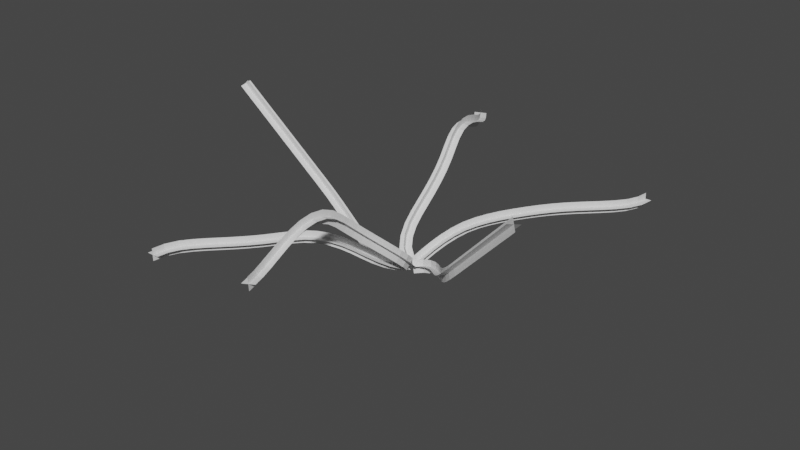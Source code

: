 # Source: EffectPath01.blend  (saved by Blender 3.6.11; exported with 4.5.12 LTS)
import bpy
from mathutils import Matrix  # noqa: F401  (used for matrix-valued properties, if any)

bpy.ops.wm.read_factory_settings(use_empty=True)
scene = bpy.context.scene
scene.name = 'Scene'

# ---- collections
col_collection = bpy.data.collections.new('Collection'); scene.collection.children.link(col_collection)

# ---- world
world_world = bpy.data.worlds.new('World'); scene.world = world_world
world_world.use_nodes = True; world_world.node_tree.nodes.clear()
_N = world_world.node_tree.nodes; _L = world_world.node_tree.links
n0 = _N.new('ShaderNodeOutputWorld'); n0.name = 'World Output'; n0.location = (300, 300)
n1 = _N.new('ShaderNodeBackground'); n1.name = 'Background'; n1.location = (10, 300)
n1.inputs[0].default_value = (0.05088, 0.05088, 0.05088, 1.0)
_L.new(n1.outputs[0], n0.inputs[0])
n0.is_active_output = True
world_world.color = (0.05088, 0.05088, 0.05088)
world_world.use_sun_shadow = False
world_world.sun_shadow_jitter_overblur = 0.0

# ---- meshes
me_grid = bpy.data.meshes.new('Grid')
me_grid.from_pydata([(0.04974, 0.1518, 0.5132), (0.2461, 0.1693, 0.4794), (0.03395, 0.3442, 0.4611), (0.2303, 0.3617, 0.4273), (0.01815, 0.5367, 0.4089), (0.2145, 0.5542, 0.3752), (0.002353, 0.7292, 0.3568), (0.1987, 0.7466, 0.3231), (-0.01344, 0.9216, 0.3047), (0.1829, 0.9391, 0.271), (-0.02924, 1.114, 0.2526), (0.1671, 1.132, 0.2189), (-0.04504, 1.307, 0.2005), (0.1513, 1.324, 0.1668), (-0.06083, 1.499, 0.1484), (0.1355, 1.516, 0.1146), (-0.07663, 1.691, 0.09627), (0.1197, 1.709, 0.06253), (-0.09242, 1.884, 0.04416), (0.1039, 1.901, 0.01042), (-0.1091, 2.084, -0.0103), (0.08835, 2.092, -0.04112), (-0.1157, 2.292, -0.05897), (0.08227, 2.283, -0.08597), (-0.102, 2.501, -0.09282), (0.09496, 2.477, -0.1172), (-0.07028, 2.709, -0.1105), (0.1248, 2.671, -0.1338), (-0.02593, 2.91, -0.1125), (0.1675, 2.865, -0.1356), (0.02314, 3.104, -0.1008), (0.2165, 3.059, -0.1239), (0.06713, 3.29, -0.07881), (0.2629, 3.255, -0.1006), (0.09238, 3.464, -0.05104), (0.2915, 3.457, -0.06843), (0.08089, 3.619, -0.02498), (0.2755, 3.664, -0.03405), (0.02878, 3.758, -0.006808), (0.1995, 3.862, -0.008741), (-0.0725, 3.885, -0.0005011), (0.06892, 4.027, -0.0007348), (0.1613, 0.1917, 0.5904), (0.1345, 0.1293, 0.4022), (0.1455, 0.3842, 0.5382), (0.1187, 0.3218, 0.3501), (0.1297, 0.5766, 0.4861), (0.103, 0.5143, 0.298), (0.1139, 0.7691, 0.434), (0.08716, 0.7067, 0.2459), (0.09811, 0.9616, 0.3819), (0.07136, 0.8992, 0.1938), (0.08232, 1.154, 0.3298), (0.05556, 1.092, 0.1417), (0.06652, 1.346, 0.2777), (0.03977, 1.284, 0.08957), (0.05072, 1.539, 0.2256), (0.02397, 1.477, 0.03746), (0.03493, 1.731, 0.1735), (0.008174, 1.669, -0.01465), (0.01913, 1.924, 0.1213), (-0.007623, 1.861, -0.06676), (0.0035, 2.115, 0.06967), (-0.02427, 2.062, -0.1211), (-0.002623, 2.306, 0.02471), (-0.03081, 2.268, -0.1696), (0.01002, 2.5, -0.006527), (-0.01706, 2.478, -0.2035), (0.03956, 2.692, -0.02291), (0.01496, 2.687, -0.2213), (0.08147, 2.883, -0.02471), (0.06009, 2.893, -0.2233), (0.129, 3.07, -0.01338), (0.1107, 3.093, -0.2113), (0.1732, 3.257, 0.00875), (0.1568, 3.288, -0.1881), (0.1999, 3.443, 0.03852), (0.1839, 3.477, -0.158), (0.1858, 3.629, 0.06934), (0.1706, 3.655, -0.1284), (0.1187, 3.804, 0.09195), (0.1095, 3.815, -0.1075), (-0.001684, 3.956, 0.09938), (-0.001892, 3.956, -0.1006)], [], [(0, 1, 3, 2), (2, 3, 5, 4), (4, 5, 7, 6), (6, 7, 9, 8), (8, 9, 11, 10), (10, 11, 13, 12), (12, 13, 15, 14), (14, 15, 17, 16), (16, 17, 19, 18), (18, 19, 21, 20), (20, 21, 23, 22), (22, 23, 25, 24), (24, 25, 27, 26), (26, 27, 29, 28), (28, 29, 31, 30), (30, 31, 33, 32), (32, 33, 35, 34), (34, 35, 37, 36), (36, 37, 39, 38), (38, 39, 41, 40), (42, 43, 45, 44), (44, 45, 47, 46), (46, 47, 49, 48), (48, 49, 51, 50), (50, 51, 53, 52), (52, 53, 55, 54), (54, 55, 57, 56), (56, 57, 59, 58), (58, 59, 61, 60), (60, 61, 63, 62), (62, 63, 65, 64), (64, 65, 67, 66), (66, 67, 69, 68), (68, 69, 71, 70), (70, 71, 73, 72), (72, 73, 75, 74), (74, 75, 77, 76), (76, 77, 79, 78), (78, 79, 81, 80), (80, 81, 83, 82)])
_uv = me_grid.uv_layers.new(name='UVMap')
_uv.uv.foreach_set('vector', [0.0, 0.0, 0.1, 0.0, 0.1, 0.1, 0.0, 0.1, 0.0, 0.1, 0.1, 0.1, 0.1, 0.2, 0.0, 0.2, 0.0, 0.2, 0.1, 0.2, 0.1, 0.3, 0.0, 0.3, 0.0, 0.3, 0.1, 0.3, 0.1, 0.4, 0.0, 0.4, 0.0, 0.4, 0.1, 0.4, 0.1, 0.5, 0.0, 0.5, 0.0, 0.5, 0.1, 0.5, 0.1, 0.6, 0.0, 0.6, 0.0, 0.6, 0.1, 0.6, 0.1, 0.7, 0.0, 0.7, 0.0, 0.7, 0.1, 0.7, 0.1, 0.8, 0.0, 0.8, 0.0, 0.8, 0.1, 0.8, 0.1, 0.9, 0.0, 0.9, 0.0, 0.9, 0.1, 0.9, 0.1, 1.0, 0.0, 1.0, 0.0, 0.0, 0.1, 0.0, 0.1, 0.1, 0.0, 0.1, 0.0, 0.1, 0.1, 0.1, 0.1, 0.2, 0.0, 0.2, 0.0, 0.2, 0.1, 0.2, 0.1, 0.3, 0.0, 0.3, 0.0, 0.3, 0.1, 0.3, 0.1, 0.4, 0.0, 0.4, 0.0, 0.4, 0.1, 0.4, 0.1, 0.5, 0.0, 0.5, 0.0, 0.5, 0.1, 0.5, 0.1, 0.6, 0.0, 0.6, 0.0, 0.6, 0.1, 0.6, 0.1, 0.7, 0.0, 0.7, 0.0, 0.7, 0.1, 0.7, 0.1, 0.8, 0.0, 0.8, 0.0, 0.8, 0.1, 0.8, 0.1, 0.9, 0.0, 0.9, 0.0, 0.9, 0.1, 0.9, 0.1, 1.0, 0.0, 1.0, 0.0, 0.0, 0.1, 0.0, 0.1, 0.1, 0.0, 0.1, 0.0, 0.1, 0.1, 0.1, 0.1, 0.2, 0.0, 0.2, 0.0, 0.2, 0.1, 0.2, 0.1, 0.3, 0.0, 0.3, 0.0, 0.3, 0.1, 0.3, 0.1, 0.4, 0.0, 0.4, 0.0, 0.4, 0.1, 0.4, 0.1, 0.5, 0.0, 0.5, 0.0, 0.5, 0.1, 0.5, 0.1, 0.6, 0.0, 0.6, 0.0, 0.6, 0.1, 0.6, 0.1, 0.7, 0.0, 0.7, 0.0, 0.7, 0.1, 0.7, 0.1, 0.8, 0.0, 0.8, 0.0, 0.8, 0.1, 0.8, 0.1, 0.9, 0.0, 0.9, 0.0, 0.9, 0.1, 0.9, 0.1, 1.0, 0.0, 1.0, 0.0, 0.0, 0.1, 0.0, 0.1, 0.1, 0.0, 0.1, 0.0, 0.1, 0.1, 0.1, 0.1, 0.2, 0.0, 0.2, 0.0, 0.2, 0.1, 0.2, 0.1, 0.3, 0.0, 0.3, 0.0, 0.3, 0.1, 0.3, 0.1, 0.4, 0.0, 0.4, 0.0, 0.4, 0.1, 0.4, 0.1, 0.5, 0.0, 0.5, 0.0, 0.5, 0.1, 0.5, 0.1, 0.6, 0.0, 0.6, 0.0, 0.6, 0.1, 0.6, 0.1, 0.7, 0.0, 0.7, 0.0, 0.7, 0.1, 0.7, 0.1, 0.8, 0.0, 0.8, 0.0, 0.8, 0.1, 0.8, 0.1, 0.9, 0.0, 0.9, 0.0, 0.9, 0.1, 0.9, 0.1, 1.0, 0.0, 1.0])
me_grid.update()
me_grid_001 = bpy.data.meshes.new('Grid.001')
me_grid_001.from_pydata([(-0.2329, -1.811, -0.5749), (-0.04914, -1.757, -0.5171), (-0.303, -1.629, -0.4902), (-0.1124, -1.593, -0.441), (-0.3478, -1.442, -0.3912), (-0.1514, -1.431, -0.355), (-0.3588, -1.256, -0.2813), (-0.1605, -1.274, -0.262), (-0.3346, -1.077, -0.1704), (-0.1397, -1.122, -0.1677), (-0.2842, -0.9087, -0.06968), (-0.09458, -0.9718, -0.07765), (-0.222, -0.7469, 0.009915), (-0.03367, -0.8134, 9.105e-05), (-0.1637, -0.5836, 0.06881), (0.02754, -0.6418, 0.06188), (-0.1173, -0.414, 0.1088), (0.07817, -0.4564, 0.1056), (-0.08693, -0.2364, 0.1322), (0.1116, -0.2606, 0.1314), (-0.07324, -0.04909, 0.142), (0.1264, -0.06164, 0.142), (-0.06492, 0.1471, 0.1448), (0.1347, 0.1354, 0.1448), (-0.05159, 0.3491, 0.1448), (0.1475, 0.3296, 0.1448), (-0.02544, 0.5525, 0.1448), (0.1722, 0.5216, 0.1448), (0.0114, 0.7531, 0.1448), (0.2074, 0.7134, 0.1448), (0.05508, 0.9504, 0.1448), (0.2501, 0.9062, 0.1448), (0.09955, 1.144, 0.1448), (0.2952, 1.103, 0.1448), (0.1361, 1.334, 0.1448), (0.3342, 1.307, 0.1448), (0.152, 1.519, 0.1448), (0.3519, 1.523, 0.1448), (0.1252, 1.692, 0.1448), (0.3168, 1.749, 0.1448), (0.05398, 1.849, 0.1448), (0.2207, 1.96, 0.1448), (-0.1556, -1.829, -0.4579), (-0.1265, -1.739, -0.6341), (-0.2213, -1.658, -0.3787), (-0.1941, -1.563, -0.5525), (-0.2626, -1.487, -0.2874), (-0.2366, -1.387, -0.4587), (-0.2725, -1.316, -0.1867), (-0.2467, -1.214, -0.3566), (-0.2498, -1.15, -0.08314), (-0.2245, -1.05, -0.2549), (-0.2006, -0.9851, 0.01502), (-0.1782, -0.8954, -0.1624), (-0.136, -0.8169, 0.09766), (-0.1197, -0.7434, -0.08766), (-0.0728, -0.6397, 0.1615), (-0.06334, -0.5857, -0.03083), (-0.02167, -0.4525, 0.2057), (-0.01742, -0.4179, 0.008756), (0.01163, -0.2576, 0.2314), (0.01303, -0.2394, 0.03219), (0.02636, -0.05899, 0.2419), (0.02676, -0.05174, 0.04207), (0.03486, 0.1404, 0.2448), (0.03497, 0.1421, 0.04478), (0.04794, 0.3393, 0.2448), (0.04794, 0.3393, 0.04477), (0.07336, 0.537, 0.2448), (0.07336, 0.537, 0.04477), (0.1094, 0.7333, 0.2448), (0.1094, 0.7333, 0.04477), (0.1526, 0.9283, 0.2448), (0.1526, 0.9283, 0.04477), (0.1974, 1.123, 0.2448), (0.1974, 1.123, 0.04477), (0.2351, 1.32, 0.2448), (0.2351, 1.32, 0.04477), (0.252, 1.521, 0.2448), (0.252, 1.521, 0.04477), (0.221, 1.721, 0.2448), (0.221, 1.721, 0.04477), (0.1373, 1.905, 0.2448), (0.1373, 1.905, 0.04477)], [], [(0, 1, 3, 2), (2, 3, 5, 4), (4, 5, 7, 6), (6, 7, 9, 8), (8, 9, 11, 10), (10, 11, 13, 12), (12, 13, 15, 14), (14, 15, 17, 16), (16, 17, 19, 18), (18, 19, 21, 20), (20, 21, 23, 22), (22, 23, 25, 24), (24, 25, 27, 26), (26, 27, 29, 28), (28, 29, 31, 30), (30, 31, 33, 32), (32, 33, 35, 34), (34, 35, 37, 36), (36, 37, 39, 38), (38, 39, 41, 40), (42, 43, 45, 44), (44, 45, 47, 46), (46, 47, 49, 48), (48, 49, 51, 50), (50, 51, 53, 52), (52, 53, 55, 54), (54, 55, 57, 56), (56, 57, 59, 58), (58, 59, 61, 60), (60, 61, 63, 62), (62, 63, 65, 64), (64, 65, 67, 66), (66, 67, 69, 68), (68, 69, 71, 70), (70, 71, 73, 72), (72, 73, 75, 74), (74, 75, 77, 76), (76, 77, 79, 78), (78, 79, 81, 80), (80, 81, 83, 82)])
_uv = me_grid_001.uv_layers.new(name='UVMap')
_uv.uv.foreach_set('vector', [0.0, 0.0, 0.1, 0.0, 0.1, 0.1, 0.0, 0.1, 0.0, 0.1, 0.1, 0.1, 0.1, 0.2, 0.0, 0.2, 0.0, 0.2, 0.1, 0.2, 0.1, 0.3, 0.0, 0.3, 0.0, 0.3, 0.1, 0.3, 0.1, 0.4, 0.0, 0.4, 0.0, 0.4, 0.1, 0.4, 0.1, 0.5, 0.0, 0.5, 0.0, 0.5, 0.1, 0.5, 0.1, 0.6, 0.0, 0.6, 0.0, 0.6, 0.1, 0.6, 0.1, 0.7, 0.0, 0.7, 0.0, 0.7, 0.1, 0.7, 0.1, 0.8, 0.0, 0.8, 0.0, 0.8, 0.1, 0.8, 0.1, 0.9, 0.0, 0.9, 0.0, 0.9, 0.1, 0.9, 0.1, 1.0, 0.0, 1.0, 0.0, 0.0, 0.1, 0.0, 0.1, 0.1, 0.0, 0.1, 0.0, 0.1, 0.1, 0.1, 0.1, 0.2, 0.0, 0.2, 0.0, 0.2, 0.1, 0.2, 0.1, 0.3, 0.0, 0.3, 0.0, 0.3, 0.1, 0.3, 0.1, 0.4, 0.0, 0.4, 0.0, 0.4, 0.1, 0.4, 0.1, 0.5, 0.0, 0.5, 0.0, 0.5, 0.1, 0.5, 0.1, 0.6, 0.0, 0.6, 0.0, 0.6, 0.1, 0.6, 0.1, 0.7, 0.0, 0.7, 0.0, 0.7, 0.1, 0.7, 0.1, 0.8, 0.0, 0.8, 0.0, 0.8, 0.1, 0.8, 0.1, 0.9, 0.0, 0.9, 0.0, 0.9, 0.1, 0.9, 0.1, 1.0, 0.0, 1.0, 0.0, 0.0, 0.1, 0.0, 0.1, 0.1, 0.0, 0.1, 0.0, 0.1, 0.1, 0.1, 0.1, 0.2, 0.0, 0.2, 0.0, 0.2, 0.1, 0.2, 0.1, 0.3, 0.0, 0.3, 0.0, 0.3, 0.1, 0.3, 0.1, 0.4, 0.0, 0.4, 0.0, 0.4, 0.1, 0.4, 0.1, 0.5, 0.0, 0.5, 0.0, 0.5, 0.1, 0.5, 0.1, 0.6, 0.0, 0.6, 0.0, 0.6, 0.1, 0.6, 0.1, 0.7, 0.0, 0.7, 0.0, 0.7, 0.1, 0.7, 0.1, 0.8, 0.0, 0.8, 0.0, 0.8, 0.1, 0.8, 0.1, 0.9, 0.0, 0.9, 0.0, 0.9, 0.1, 0.9, 0.1, 1.0, 0.0, 1.0, 0.0, 0.0, 0.1, 0.0, 0.1, 0.1, 0.0, 0.1, 0.0, 0.1, 0.1, 0.1, 0.1, 0.2, 0.0, 0.2, 0.0, 0.2, 0.1, 0.2, 0.1, 0.3, 0.0, 0.3, 0.0, 0.3, 0.1, 0.3, 0.1, 0.4, 0.0, 0.4, 0.0, 0.4, 0.1, 0.4, 0.1, 0.5, 0.0, 0.5, 0.0, 0.5, 0.1, 0.5, 0.1, 0.6, 0.0, 0.6, 0.0, 0.6, 0.1, 0.6, 0.1, 0.7, 0.0, 0.7, 0.0, 0.7, 0.1, 0.7, 0.1, 0.8, 0.0, 0.8, 0.0, 0.8, 0.1, 0.8, 0.1, 0.9, 0.0, 0.9, 0.0, 0.9, 0.1, 0.9, 0.1, 1.0, 0.0, 1.0])
me_grid_001.update()
me_grid_002 = bpy.data.meshes.new('Grid.002')
me_grid_002.from_pydata([(0.07973, 0.7472, -1.382), (0.2665, 0.7866, -1.322), (0.0102, 0.9054, -1.241), (0.2017, 0.9334, -1.191), (-0.04361, 1.038, -1.074), (0.1518, 1.056, -1.036), (-0.08082, 1.149, -0.8937), (0.1171, 1.159, -0.8668), (-0.1035, 1.244, -0.7099), (0.09582, 1.249, -0.6936), (-0.1144, 1.338, -0.5307), (0.0854, 1.337, -0.5229), (-0.1166, 1.44, -0.3642), (0.08332, 1.435, -0.3621), (-0.1129, 1.563, -0.2209), (0.08693, 1.556, -0.2214), (-0.1068, 1.714, -0.1141), (0.09307, 1.708, -0.1144), (-0.1019, 1.892, -0.05479), (0.09809, 1.888, -0.05428), (-0.1001, 2.085, -0.03628), (0.09988, 2.081, -0.03587), (-0.09262, 2.287, -0.03439), (0.107, 2.275, -0.03397), (-0.07392, 2.491, -0.03451), (0.1247, 2.468, -0.03376), (-0.04358, 2.694, -0.0346), (0.1535, 2.66, -0.03352), (-0.003982, 2.894, -0.0346), (0.1916, 2.852, -0.03328), (0.04064, 3.09, -0.03448), (0.2357, 3.046, -0.03308), (0.08385, 3.283, -0.03424), (0.28, 3.244, -0.03301), (0.1145, 3.471, -0.03385), (0.3136, 3.451, -0.03324), (0.1163, 3.65, -0.0332), (0.3152, 3.671, -0.03388), (0.07847, 3.817, -0.03214), (0.2631, 3.893, -0.03458), (-0.01325, 3.963, -0.03044), (0.1439, 4.086, -0.03435), (0.1615, 0.7045, -1.275), (0.1845, 0.8297, -1.428), (0.09911, 0.8455, -1.149), (0.1127, 0.9936, -1.282), (0.05043, 0.965, -0.9985), (0.05768, 1.13, -1.111), (0.01593, 1.066, -0.8316), (0.02034, 1.241, -0.9288), (-0.005805, 1.158, -0.656), (-0.001842, 1.335, -0.7476), (-0.0168, 1.25, -0.4778), (-0.01224, 1.424, -0.576), (-0.01913, 1.357, -0.3041), (-0.01417, 1.518, -0.4225), (-0.01514, 1.493, -0.1467), (-0.01089, 1.625, -0.2961), (-0.008195, 1.667, -0.0248), (-0.005583, 1.754, -0.204), (-0.002505, 1.869, 0.04369), (-0.001279, 1.91, -0.1528), (-0.0004057, 2.077, 0.06362), (0.0002057, 2.089, -0.1358), (0.006967, 2.28, 0.06585), (0.007384, 2.282, -0.1342), (0.02502, 2.48, 0.06586), (0.02573, 2.479, -0.1341), (0.0544, 2.677, 0.06594), (0.05549, 2.677, -0.1341), (0.09315, 2.873, 0.06606), (0.09449, 2.873, -0.1339), (0.1374, 3.068, 0.06622), (0.1389, 3.068, -0.1338), (0.1813, 3.263, 0.06637), (0.1826, 3.263, -0.1336), (0.2138, 3.461, 0.06646), (0.2143, 3.461, -0.1335), (0.216, 3.661, 0.06646), (0.2155, 3.661, -0.1335), (0.1723, 3.855, 0.06663), (0.1693, 3.855, -0.1333), (0.06735, 4.025, 0.06758), (0.06328, 4.024, -0.1324)], [], [(0, 1, 3, 2), (2, 3, 5, 4), (4, 5, 7, 6), (6, 7, 9, 8), (8, 9, 11, 10), (10, 11, 13, 12), (12, 13, 15, 14), (14, 15, 17, 16), (16, 17, 19, 18), (18, 19, 21, 20), (20, 21, 23, 22), (22, 23, 25, 24), (24, 25, 27, 26), (26, 27, 29, 28), (28, 29, 31, 30), (30, 31, 33, 32), (32, 33, 35, 34), (34, 35, 37, 36), (36, 37, 39, 38), (38, 39, 41, 40), (42, 43, 45, 44), (44, 45, 47, 46), (46, 47, 49, 48), (48, 49, 51, 50), (50, 51, 53, 52), (52, 53, 55, 54), (54, 55, 57, 56), (56, 57, 59, 58), (58, 59, 61, 60), (60, 61, 63, 62), (62, 63, 65, 64), (64, 65, 67, 66), (66, 67, 69, 68), (68, 69, 71, 70), (70, 71, 73, 72), (72, 73, 75, 74), (74, 75, 77, 76), (76, 77, 79, 78), (78, 79, 81, 80), (80, 81, 83, 82)])
_uv = me_grid_002.uv_layers.new(name='UVMap')
_uv.uv.foreach_set('vector', [0.0, 0.0, 0.1, 0.0, 0.1, 0.1, 0.0, 0.1, 0.0, 0.1, 0.1, 0.1, 0.1, 0.2, 0.0, 0.2, 0.0, 0.2, 0.1, 0.2, 0.1, 0.3, 0.0, 0.3, 0.0, 0.3, 0.1, 0.3, 0.1, 0.4, 0.0, 0.4, 0.0, 0.4, 0.1, 0.4, 0.1, 0.5, 0.0, 0.5, 0.0, 0.5, 0.1, 0.5, 0.1, 0.6, 0.0, 0.6, 0.0, 0.6, 0.1, 0.6, 0.1, 0.7, 0.0, 0.7, 0.0, 0.7, 0.1, 0.7, 0.1, 0.8, 0.0, 0.8, 0.0, 0.8, 0.1, 0.8, 0.1, 0.9, 0.0, 0.9, 0.0, 0.9, 0.1, 0.9, 0.1, 1.0, 0.0, 1.0, 0.0, 0.0, 0.1, 0.0, 0.1, 0.1, 0.0, 0.1, 0.0, 0.1, 0.1, 0.1, 0.1, 0.2, 0.0, 0.2, 0.0, 0.2, 0.1, 0.2, 0.1, 0.3, 0.0, 0.3, 0.0, 0.3, 0.1, 0.3, 0.1, 0.4, 0.0, 0.4, 0.0, 0.4, 0.1, 0.4, 0.1, 0.5, 0.0, 0.5, 0.0, 0.5, 0.1, 0.5, 0.1, 0.6, 0.0, 0.6, 0.0, 0.6, 0.1, 0.6, 0.1, 0.7, 0.0, 0.7, 0.0, 0.7, 0.1, 0.7, 0.1, 0.8, 0.0, 0.8, 0.0, 0.8, 0.1, 0.8, 0.1, 0.9, 0.0, 0.9, 0.0, 0.9, 0.1, 0.9, 0.1, 1.0, 0.0, 1.0, 0.0, 0.0, 0.1, 0.0, 0.1, 0.1, 0.0, 0.1, 0.0, 0.1, 0.1, 0.1, 0.1, 0.2, 0.0, 0.2, 0.0, 0.2, 0.1, 0.2, 0.1, 0.3, 0.0, 0.3, 0.0, 0.3, 0.1, 0.3, 0.1, 0.4, 0.0, 0.4, 0.0, 0.4, 0.1, 0.4, 0.1, 0.5, 0.0, 0.5, 0.0, 0.5, 0.1, 0.5, 0.1, 0.6, 0.0, 0.6, 0.0, 0.6, 0.1, 0.6, 0.1, 0.7, 0.0, 0.7, 0.0, 0.7, 0.1, 0.7, 0.1, 0.8, 0.0, 0.8, 0.0, 0.8, 0.1, 0.8, 0.1, 0.9, 0.0, 0.9, 0.0, 0.9, 0.1, 0.9, 0.1, 1.0, 0.0, 1.0, 0.0, 0.0, 0.1, 0.0, 0.1, 0.1, 0.0, 0.1, 0.0, 0.1, 0.1, 0.1, 0.1, 0.2, 0.0, 0.2, 0.0, 0.2, 0.1, 0.2, 0.1, 0.3, 0.0, 0.3, 0.0, 0.3, 0.1, 0.3, 0.1, 0.4, 0.0, 0.4, 0.0, 0.4, 0.1, 0.4, 0.1, 0.5, 0.0, 0.5, 0.0, 0.5, 0.1, 0.5, 0.1, 0.6, 0.0, 0.6, 0.0, 0.6, 0.1, 0.6, 0.1, 0.7, 0.0, 0.7, 0.0, 0.7, 0.1, 0.7, 0.1, 0.8, 0.0, 0.8, 0.0, 0.8, 0.1, 0.8, 0.1, 0.9, 0.0, 0.9, 0.0, 0.9, 0.1, 0.9, 0.1, 1.0, 0.0, 1.0])
me_grid_002.update()
me_grid_004 = bpy.data.meshes.new('Grid.004')
me_grid_004.from_pydata([(0.07973, 0.7472, -1.382), (0.2665, 0.7866, -1.322), (0.0102, 0.9054, -1.241), (0.2017, 0.9334, -1.191), (-0.04361, 1.038, -1.074), (0.1518, 1.056, -1.036), (-0.08082, 1.149, -0.8937), (0.1171, 1.159, -0.8668), (-0.1035, 1.244, -0.7099), (0.09582, 1.249, -0.6936), (-0.1144, 1.338, -0.5307), (0.0854, 1.337, -0.5229), (-0.1166, 1.44, -0.3642), (0.08332, 1.435, -0.3621), (-0.1129, 1.563, -0.2209), (0.08693, 1.556, -0.2214), (-0.1068, 1.714, -0.1141), (0.09307, 1.708, -0.1144), (-0.1019, 1.892, -0.05479), (0.09809, 1.888, -0.05428), (-0.1001, 2.085, -0.03628), (0.09988, 2.081, -0.03587), (-0.09262, 2.287, -0.03439), (0.107, 2.275, -0.03397), (-0.07392, 2.491, -0.03451), (0.1247, 2.468, -0.03376), (-0.04358, 2.694, -0.0346), (0.1535, 2.66, -0.03352), (-0.003982, 2.894, -0.0346), (0.1916, 2.852, -0.03328), (0.04064, 3.09, -0.03448), (0.2357, 3.046, -0.03308), (0.08385, 3.283, -0.03424), (0.28, 3.244, -0.03301), (0.1145, 3.471, -0.03385), (0.3136, 3.451, -0.03324), (0.1163, 3.65, -0.0332), (0.3152, 3.671, -0.03388), (0.07847, 3.817, -0.03214), (0.2631, 3.893, -0.03458), (-0.01325, 3.963, -0.03044), (0.1439, 4.086, -0.03435), (0.1615, 0.7045, -1.275), (0.1845, 0.8297, -1.428), (0.09911, 0.8455, -1.149), (0.1127, 0.9936, -1.282), (0.05043, 0.965, -0.9985), (0.05768, 1.13, -1.111), (0.01593, 1.066, -0.8316), (0.02034, 1.241, -0.9288), (-0.005805, 1.158, -0.656), (-0.001842, 1.335, -0.7476), (-0.0168, 1.25, -0.4778), (-0.01224, 1.424, -0.576), (-0.01913, 1.357, -0.3041), (-0.01417, 1.518, -0.4225), (-0.01514, 1.493, -0.1467), (-0.01089, 1.625, -0.2961), (-0.008195, 1.667, -0.0248), (-0.005583, 1.754, -0.204), (-0.002505, 1.869, 0.04369), (-0.001279, 1.91, -0.1528), (-0.0004057, 2.077, 0.06362), (0.0002057, 2.089, -0.1358), (0.006967, 2.28, 0.06585), (0.007384, 2.282, -0.1342), (0.02502, 2.48, 0.06586), (0.02573, 2.479, -0.1341), (0.0544, 2.677, 0.06594), (0.05549, 2.677, -0.1341), (0.09315, 2.873, 0.06606), (0.09449, 2.873, -0.1339), (0.1374, 3.068, 0.06622), (0.1389, 3.068, -0.1338), (0.1813, 3.263, 0.06637), (0.1826, 3.263, -0.1336), (0.2138, 3.461, 0.06646), (0.2143, 3.461, -0.1335), (0.216, 3.661, 0.06646), (0.2155, 3.661, -0.1335), (0.1723, 3.855, 0.06663), (0.1693, 3.855, -0.1333), (0.06735, 4.025, 0.06758), (0.06328, 4.024, -0.1324)], [], [(0, 1, 3, 2), (2, 3, 5, 4), (4, 5, 7, 6), (6, 7, 9, 8), (8, 9, 11, 10), (10, 11, 13, 12), (12, 13, 15, 14), (14, 15, 17, 16), (16, 17, 19, 18), (18, 19, 21, 20), (20, 21, 23, 22), (22, 23, 25, 24), (24, 25, 27, 26), (26, 27, 29, 28), (28, 29, 31, 30), (30, 31, 33, 32), (32, 33, 35, 34), (34, 35, 37, 36), (36, 37, 39, 38), (38, 39, 41, 40), (42, 43, 45, 44), (44, 45, 47, 46), (46, 47, 49, 48), (48, 49, 51, 50), (50, 51, 53, 52), (52, 53, 55, 54), (54, 55, 57, 56), (56, 57, 59, 58), (58, 59, 61, 60), (60, 61, 63, 62), (62, 63, 65, 64), (64, 65, 67, 66), (66, 67, 69, 68), (68, 69, 71, 70), (70, 71, 73, 72), (72, 73, 75, 74), (74, 75, 77, 76), (76, 77, 79, 78), (78, 79, 81, 80), (80, 81, 83, 82)])
_uv = me_grid_004.uv_layers.new(name='UVMap')
_uv.uv.foreach_set('vector', [0.0, 0.0, 0.1, 0.0, 0.1, 0.1, 0.0, 0.1, 0.0, 0.1, 0.1, 0.1, 0.1, 0.2, 0.0, 0.2, 0.0, 0.2, 0.1, 0.2, 0.1, 0.3, 0.0, 0.3, 0.0, 0.3, 0.1, 0.3, 0.1, 0.4, 0.0, 0.4, 0.0, 0.4, 0.1, 0.4, 0.1, 0.5, 0.0, 0.5, 0.0, 0.5, 0.1, 0.5, 0.1, 0.6, 0.0, 0.6, 0.0, 0.6, 0.1, 0.6, 0.1, 0.7, 0.0, 0.7, 0.0, 0.7, 0.1, 0.7, 0.1, 0.8, 0.0, 0.8, 0.0, 0.8, 0.1, 0.8, 0.1, 0.9, 0.0, 0.9, 0.0, 0.9, 0.1, 0.9, 0.1, 1.0, 0.0, 1.0, 0.0, 0.0, 0.1, 0.0, 0.1, 0.1, 0.0, 0.1, 0.0, 0.1, 0.1, 0.1, 0.1, 0.2, 0.0, 0.2, 0.0, 0.2, 0.1, 0.2, 0.1, 0.3, 0.0, 0.3, 0.0, 0.3, 0.1, 0.3, 0.1, 0.4, 0.0, 0.4, 0.0, 0.4, 0.1, 0.4, 0.1, 0.5, 0.0, 0.5, 0.0, 0.5, 0.1, 0.5, 0.1, 0.6, 0.0, 0.6, 0.0, 0.6, 0.1, 0.6, 0.1, 0.7, 0.0, 0.7, 0.0, 0.7, 0.1, 0.7, 0.1, 0.8, 0.0, 0.8, 0.0, 0.8, 0.1, 0.8, 0.1, 0.9, 0.0, 0.9, 0.0, 0.9, 0.1, 0.9, 0.1, 1.0, 0.0, 1.0, 0.0, 0.0, 0.1, 0.0, 0.1, 0.1, 0.0, 0.1, 0.0, 0.1, 0.1, 0.1, 0.1, 0.2, 0.0, 0.2, 0.0, 0.2, 0.1, 0.2, 0.1, 0.3, 0.0, 0.3, 0.0, 0.3, 0.1, 0.3, 0.1, 0.4, 0.0, 0.4, 0.0, 0.4, 0.1, 0.4, 0.1, 0.5, 0.0, 0.5, 0.0, 0.5, 0.1, 0.5, 0.1, 0.6, 0.0, 0.6, 0.0, 0.6, 0.1, 0.6, 0.1, 0.7, 0.0, 0.7, 0.0, 0.7, 0.1, 0.7, 0.1, 0.8, 0.0, 0.8, 0.0, 0.8, 0.1, 0.8, 0.1, 0.9, 0.0, 0.9, 0.0, 0.9, 0.1, 0.9, 0.1, 1.0, 0.0, 1.0, 0.0, 0.0, 0.1, 0.0, 0.1, 0.1, 0.0, 0.1, 0.0, 0.1, 0.1, 0.1, 0.1, 0.2, 0.0, 0.2, 0.0, 0.2, 0.1, 0.2, 0.1, 0.3, 0.0, 0.3, 0.0, 0.3, 0.1, 0.3, 0.1, 0.4, 0.0, 0.4, 0.0, 0.4, 0.1, 0.4, 0.1, 0.5, 0.0, 0.5, 0.0, 0.5, 0.1, 0.5, 0.1, 0.6, 0.0, 0.6, 0.0, 0.6, 0.1, 0.6, 0.1, 0.7, 0.0, 0.7, 0.0, 0.7, 0.1, 0.7, 0.1, 0.8, 0.0, 0.8, 0.0, 0.8, 0.1, 0.8, 0.1, 0.9, 0.0, 0.9, 0.0, 0.9, 0.1, 0.9, 0.1, 1.0, 0.0, 1.0])
me_grid_004.update()
me_grid_005 = bpy.data.meshes.new('Grid.005')
me_grid_005.from_pydata([(-0.2329, -1.811, -0.5749), (-0.04914, -1.757, -0.5171), (-0.303, -1.629, -0.4902), (-0.1124, -1.593, -0.441), (-0.3478, -1.442, -0.3912), (-0.1514, -1.431, -0.355), (-0.3588, -1.256, -0.2813), (-0.1605, -1.274, -0.262), (-0.3346, -1.077, -0.1704), (-0.1397, -1.122, -0.1677), (-0.2842, -0.9087, -0.06968), (-0.09458, -0.9718, -0.07765), (-0.222, -0.7469, 0.009915), (-0.03367, -0.8134, 9.105e-05), (-0.1637, -0.5836, 0.06881), (0.02754, -0.6418, 0.06188), (-0.1173, -0.414, 0.1088), (0.07817, -0.4564, 0.1056), (-0.08693, -0.2364, 0.1322), (0.1116, -0.2606, 0.1314), (-0.07324, -0.04909, 0.142), (0.1264, -0.06164, 0.142), (-0.06492, 0.1471, 0.1448), (0.1347, 0.1354, 0.1448), (-0.05159, 0.3491, 0.1448), (0.1475, 0.3296, 0.1448), (-0.02544, 0.5525, 0.1448), (0.1722, 0.5216, 0.1448), (0.0114, 0.7531, 0.1448), (0.2074, 0.7134, 0.1448), (0.05508, 0.9504, 0.1448), (0.2501, 0.9062, 0.1448), (0.09955, 1.144, 0.1448), (0.2952, 1.103, 0.1448), (0.1361, 1.334, 0.1448), (0.3342, 1.307, 0.1448), (0.152, 1.519, 0.1448), (0.3519, 1.523, 0.1448), (0.1252, 1.692, 0.1448), (0.3168, 1.749, 0.1448), (0.05398, 1.849, 0.1448), (0.2207, 1.96, 0.1448), (-0.1556, -1.829, -0.4579), (-0.1265, -1.739, -0.6341), (-0.2213, -1.658, -0.3787), (-0.1941, -1.563, -0.5525), (-0.2626, -1.487, -0.2874), (-0.2366, -1.387, -0.4587), (-0.2725, -1.316, -0.1867), (-0.2467, -1.214, -0.3566), (-0.2498, -1.15, -0.08314), (-0.2245, -1.05, -0.2549), (-0.2006, -0.9851, 0.01502), (-0.1782, -0.8954, -0.1624), (-0.136, -0.8169, 0.09766), (-0.1197, -0.7434, -0.08766), (-0.0728, -0.6397, 0.1615), (-0.06334, -0.5857, -0.03083), (-0.02167, -0.4525, 0.2057), (-0.01742, -0.4179, 0.008756), (0.01163, -0.2576, 0.2314), (0.01303, -0.2394, 0.03219), (0.02636, -0.05899, 0.2419), (0.02676, -0.05174, 0.04207), (0.03486, 0.1404, 0.2448), (0.03497, 0.1421, 0.04478), (0.04794, 0.3393, 0.2448), (0.04794, 0.3393, 0.04477), (0.07336, 0.537, 0.2448), (0.07336, 0.537, 0.04477), (0.1094, 0.7333, 0.2448), (0.1094, 0.7333, 0.04477), (0.1526, 0.9283, 0.2448), (0.1526, 0.9283, 0.04477), (0.1974, 1.123, 0.2448), (0.1974, 1.123, 0.04477), (0.2351, 1.32, 0.2448), (0.2351, 1.32, 0.04477), (0.252, 1.521, 0.2448), (0.252, 1.521, 0.04477), (0.221, 1.721, 0.2448), (0.221, 1.721, 0.04477), (0.1373, 1.905, 0.2448), (0.1373, 1.905, 0.04477)], [], [(0, 1, 3, 2), (2, 3, 5, 4), (4, 5, 7, 6), (6, 7, 9, 8), (8, 9, 11, 10), (10, 11, 13, 12), (12, 13, 15, 14), (14, 15, 17, 16), (16, 17, 19, 18), (18, 19, 21, 20), (20, 21, 23, 22), (22, 23, 25, 24), (24, 25, 27, 26), (26, 27, 29, 28), (28, 29, 31, 30), (30, 31, 33, 32), (32, 33, 35, 34), (34, 35, 37, 36), (36, 37, 39, 38), (38, 39, 41, 40), (42, 43, 45, 44), (44, 45, 47, 46), (46, 47, 49, 48), (48, 49, 51, 50), (50, 51, 53, 52), (52, 53, 55, 54), (54, 55, 57, 56), (56, 57, 59, 58), (58, 59, 61, 60), (60, 61, 63, 62), (62, 63, 65, 64), (64, 65, 67, 66), (66, 67, 69, 68), (68, 69, 71, 70), (70, 71, 73, 72), (72, 73, 75, 74), (74, 75, 77, 76), (76, 77, 79, 78), (78, 79, 81, 80), (80, 81, 83, 82)])
_uv = me_grid_005.uv_layers.new(name='UVMap')
_uv.uv.foreach_set('vector', [0.0, 0.0, 0.1, 0.0, 0.1, 0.1, 0.0, 0.1, 0.0, 0.1, 0.1, 0.1, 0.1, 0.2, 0.0, 0.2, 0.0, 0.2, 0.1, 0.2, 0.1, 0.3, 0.0, 0.3, 0.0, 0.3, 0.1, 0.3, 0.1, 0.4, 0.0, 0.4, 0.0, 0.4, 0.1, 0.4, 0.1, 0.5, 0.0, 0.5, 0.0, 0.5, 0.1, 0.5, 0.1, 0.6, 0.0, 0.6, 0.0, 0.6, 0.1, 0.6, 0.1, 0.7, 0.0, 0.7, 0.0, 0.7, 0.1, 0.7, 0.1, 0.8, 0.0, 0.8, 0.0, 0.8, 0.1, 0.8, 0.1, 0.9, 0.0, 0.9, 0.0, 0.9, 0.1, 0.9, 0.1, 1.0, 0.0, 1.0, 0.0, 0.0, 0.1, 0.0, 0.1, 0.1, 0.0, 0.1, 0.0, 0.1, 0.1, 0.1, 0.1, 0.2, 0.0, 0.2, 0.0, 0.2, 0.1, 0.2, 0.1, 0.3, 0.0, 0.3, 0.0, 0.3, 0.1, 0.3, 0.1, 0.4, 0.0, 0.4, 0.0, 0.4, 0.1, 0.4, 0.1, 0.5, 0.0, 0.5, 0.0, 0.5, 0.1, 0.5, 0.1, 0.6, 0.0, 0.6, 0.0, 0.6, 0.1, 0.6, 0.1, 0.7, 0.0, 0.7, 0.0, 0.7, 0.1, 0.7, 0.1, 0.8, 0.0, 0.8, 0.0, 0.8, 0.1, 0.8, 0.1, 0.9, 0.0, 0.9, 0.0, 0.9, 0.1, 0.9, 0.1, 1.0, 0.0, 1.0, 0.0, 0.0, 0.1, 0.0, 0.1, 0.1, 0.0, 0.1, 0.0, 0.1, 0.1, 0.1, 0.1, 0.2, 0.0, 0.2, 0.0, 0.2, 0.1, 0.2, 0.1, 0.3, 0.0, 0.3, 0.0, 0.3, 0.1, 0.3, 0.1, 0.4, 0.0, 0.4, 0.0, 0.4, 0.1, 0.4, 0.1, 0.5, 0.0, 0.5, 0.0, 0.5, 0.1, 0.5, 0.1, 0.6, 0.0, 0.6, 0.0, 0.6, 0.1, 0.6, 0.1, 0.7, 0.0, 0.7, 0.0, 0.7, 0.1, 0.7, 0.1, 0.8, 0.0, 0.8, 0.0, 0.8, 0.1, 0.8, 0.1, 0.9, 0.0, 0.9, 0.0, 0.9, 0.1, 0.9, 0.1, 1.0, 0.0, 1.0, 0.0, 0.0, 0.1, 0.0, 0.1, 0.1, 0.0, 0.1, 0.0, 0.1, 0.1, 0.1, 0.1, 0.2, 0.0, 0.2, 0.0, 0.2, 0.1, 0.2, 0.1, 0.3, 0.0, 0.3, 0.0, 0.3, 0.1, 0.3, 0.1, 0.4, 0.0, 0.4, 0.0, 0.4, 0.1, 0.4, 0.1, 0.5, 0.0, 0.5, 0.0, 0.5, 0.1, 0.5, 0.1, 0.6, 0.0, 0.6, 0.0, 0.6, 0.1, 0.6, 0.1, 0.7, 0.0, 0.7, 0.0, 0.7, 0.1, 0.7, 0.1, 0.8, 0.0, 0.8, 0.0, 0.8, 0.1, 0.8, 0.1, 0.9, 0.0, 0.9, 0.0, 0.9, 0.1, 0.9, 0.1, 1.0, 0.0, 1.0])
me_grid_005.update()
me_grid_006 = bpy.data.meshes.new('Grid.006')
me_grid_006.from_pydata([(0.04974, 0.1518, 0.5132), (0.2461, 0.1693, 0.4794), (0.03395, 0.3442, 0.4611), (0.2303, 0.3617, 0.4273), (0.01815, 0.5367, 0.4089), (0.2145, 0.5542, 0.3752), (0.002353, 0.7292, 0.3568), (0.1987, 0.7466, 0.3231), (-0.01344, 0.9216, 0.3047), (0.1829, 0.9391, 0.271), (-0.02924, 1.114, 0.2526), (0.1671, 1.132, 0.2189), (-0.04504, 1.307, 0.2005), (0.1513, 1.324, 0.1668), (-0.06083, 1.499, 0.1484), (0.1355, 1.516, 0.1146), (-0.07663, 1.691, 0.09627), (0.1197, 1.709, 0.06253), (-0.09242, 1.884, 0.04416), (0.1039, 1.901, 0.01042), (-0.1091, 2.084, -0.0103), (0.08835, 2.092, -0.04112), (-0.1157, 2.292, -0.05897), (0.08227, 2.283, -0.08597), (-0.102, 2.501, -0.09282), (0.09496, 2.477, -0.1172), (-0.07028, 2.709, -0.1105), (0.1248, 2.671, -0.1338), (-0.02593, 2.91, -0.1125), (0.1675, 2.865, -0.1356), (0.02314, 3.104, -0.1008), (0.2165, 3.059, -0.1239), (0.06713, 3.29, -0.07881), (0.2629, 3.255, -0.1006), (0.09238, 3.464, -0.05104), (0.2915, 3.457, -0.06843), (0.08089, 3.619, -0.02498), (0.2755, 3.664, -0.03405), (0.02878, 3.758, -0.006808), (0.1995, 3.862, -0.008741), (-0.0725, 3.885, -0.0005011), (0.06892, 4.027, -0.0007348), (0.1613, 0.1917, 0.5904), (0.1345, 0.1293, 0.4022), (0.1455, 0.3842, 0.5382), (0.1187, 0.3218, 0.3501), (0.1297, 0.5766, 0.4861), (0.103, 0.5143, 0.298), (0.1139, 0.7691, 0.434), (0.08716, 0.7067, 0.2459), (0.09811, 0.9616, 0.3819), (0.07136, 0.8992, 0.1938), (0.08232, 1.154, 0.3298), (0.05556, 1.092, 0.1417), (0.06652, 1.346, 0.2777), (0.03977, 1.284, 0.08957), (0.05072, 1.539, 0.2256), (0.02397, 1.477, 0.03746), (0.03493, 1.731, 0.1735), (0.008174, 1.669, -0.01465), (0.01913, 1.924, 0.1213), (-0.007623, 1.861, -0.06676), (0.0035, 2.115, 0.06967), (-0.02427, 2.062, -0.1211), (-0.002623, 2.306, 0.02471), (-0.03081, 2.268, -0.1696), (0.01002, 2.5, -0.006527), (-0.01706, 2.478, -0.2035), (0.03956, 2.692, -0.02291), (0.01496, 2.687, -0.2213), (0.08147, 2.883, -0.02471), (0.06009, 2.893, -0.2233), (0.129, 3.07, -0.01338), (0.1107, 3.093, -0.2113), (0.1732, 3.257, 0.00875), (0.1568, 3.288, -0.1881), (0.1999, 3.443, 0.03852), (0.1839, 3.477, -0.158), (0.1858, 3.629, 0.06934), (0.1706, 3.655, -0.1284), (0.1187, 3.804, 0.09195), (0.1095, 3.815, -0.1075), (-0.001684, 3.956, 0.09938), (-0.001892, 3.956, -0.1006)], [], [(0, 1, 3, 2), (2, 3, 5, 4), (4, 5, 7, 6), (6, 7, 9, 8), (8, 9, 11, 10), (10, 11, 13, 12), (12, 13, 15, 14), (14, 15, 17, 16), (16, 17, 19, 18), (18, 19, 21, 20), (20, 21, 23, 22), (22, 23, 25, 24), (24, 25, 27, 26), (26, 27, 29, 28), (28, 29, 31, 30), (30, 31, 33, 32), (32, 33, 35, 34), (34, 35, 37, 36), (36, 37, 39, 38), (38, 39, 41, 40), (42, 43, 45, 44), (44, 45, 47, 46), (46, 47, 49, 48), (48, 49, 51, 50), (50, 51, 53, 52), (52, 53, 55, 54), (54, 55, 57, 56), (56, 57, 59, 58), (58, 59, 61, 60), (60, 61, 63, 62), (62, 63, 65, 64), (64, 65, 67, 66), (66, 67, 69, 68), (68, 69, 71, 70), (70, 71, 73, 72), (72, 73, 75, 74), (74, 75, 77, 76), (76, 77, 79, 78), (78, 79, 81, 80), (80, 81, 83, 82)])
_uv = me_grid_006.uv_layers.new(name='UVMap')
_uv.uv.foreach_set('vector', [0.0, 0.0, 0.1, 0.0, 0.1, 0.1, 0.0, 0.1, 0.0, 0.1, 0.1, 0.1, 0.1, 0.2, 0.0, 0.2, 0.0, 0.2, 0.1, 0.2, 0.1, 0.3, 0.0, 0.3, 0.0, 0.3, 0.1, 0.3, 0.1, 0.4, 0.0, 0.4, 0.0, 0.4, 0.1, 0.4, 0.1, 0.5, 0.0, 0.5, 0.0, 0.5, 0.1, 0.5, 0.1, 0.6, 0.0, 0.6, 0.0, 0.6, 0.1, 0.6, 0.1, 0.7, 0.0, 0.7, 0.0, 0.7, 0.1, 0.7, 0.1, 0.8, 0.0, 0.8, 0.0, 0.8, 0.1, 0.8, 0.1, 0.9, 0.0, 0.9, 0.0, 0.9, 0.1, 0.9, 0.1, 1.0, 0.0, 1.0, 0.0, 0.0, 0.1, 0.0, 0.1, 0.1, 0.0, 0.1, 0.0, 0.1, 0.1, 0.1, 0.1, 0.2, 0.0, 0.2, 0.0, 0.2, 0.1, 0.2, 0.1, 0.3, 0.0, 0.3, 0.0, 0.3, 0.1, 0.3, 0.1, 0.4, 0.0, 0.4, 0.0, 0.4, 0.1, 0.4, 0.1, 0.5, 0.0, 0.5, 0.0, 0.5, 0.1, 0.5, 0.1, 0.6, 0.0, 0.6, 0.0, 0.6, 0.1, 0.6, 0.1, 0.7, 0.0, 0.7, 0.0, 0.7, 0.1, 0.7, 0.1, 0.8, 0.0, 0.8, 0.0, 0.8, 0.1, 0.8, 0.1, 0.9, 0.0, 0.9, 0.0, 0.9, 0.1, 0.9, 0.1, 1.0, 0.0, 1.0, 0.0, 0.0, 0.1, 0.0, 0.1, 0.1, 0.0, 0.1, 0.0, 0.1, 0.1, 0.1, 0.1, 0.2, 0.0, 0.2, 0.0, 0.2, 0.1, 0.2, 0.1, 0.3, 0.0, 0.3, 0.0, 0.3, 0.1, 0.3, 0.1, 0.4, 0.0, 0.4, 0.0, 0.4, 0.1, 0.4, 0.1, 0.5, 0.0, 0.5, 0.0, 0.5, 0.1, 0.5, 0.1, 0.6, 0.0, 0.6, 0.0, 0.6, 0.1, 0.6, 0.1, 0.7, 0.0, 0.7, 0.0, 0.7, 0.1, 0.7, 0.1, 0.8, 0.0, 0.8, 0.0, 0.8, 0.1, 0.8, 0.1, 0.9, 0.0, 0.9, 0.0, 0.9, 0.1, 0.9, 0.1, 1.0, 0.0, 1.0, 0.0, 0.0, 0.1, 0.0, 0.1, 0.1, 0.0, 0.1, 0.0, 0.1, 0.1, 0.1, 0.1, 0.2, 0.0, 0.2, 0.0, 0.2, 0.1, 0.2, 0.1, 0.3, 0.0, 0.3, 0.0, 0.3, 0.1, 0.3, 0.1, 0.4, 0.0, 0.4, 0.0, 0.4, 0.1, 0.4, 0.1, 0.5, 0.0, 0.5, 0.0, 0.5, 0.1, 0.5, 0.1, 0.6, 0.0, 0.6, 0.0, 0.6, 0.1, 0.6, 0.1, 0.7, 0.0, 0.7, 0.0, 0.7, 0.1, 0.7, 0.1, 0.8, 0.0, 0.8, 0.0, 0.8, 0.1, 0.8, 0.1, 0.9, 0.0, 0.9, 0.0, 0.9, 0.1, 0.9, 0.1, 1.0, 0.0, 1.0])
me_grid_006.update()

# ---- objects
ob_grid = bpy.data.objects.new('Grid', me_grid)
ob_grid_001 = bpy.data.objects.new('Grid.001', me_grid_001)
ob_grid_002 = bpy.data.objects.new('Grid.002', me_grid_002)
ob_grid_004 = bpy.data.objects.new('Grid.004', me_grid_004)
ob_grid_005 = bpy.data.objects.new('Grid.005', me_grid_005)
ob_grid_006 = bpy.data.objects.new('Grid.006', me_grid_006)

# ---- transforms, parenting, visibility, modifiers, constraints
ob_grid.location = (-3.549, -0.02811, 1.89)
ob_grid.rotation_euler = (-0.4842, -9.5e-09, -1.571)
ob_grid_001.location = (1.125, 1.491, 0.5925)
ob_grid_001.rotation_euler = (0.0, -0.0, -0.5714)
ob_grid_002.location = (-0.0158, -3.013, 2.779)
ob_grid_002.rotation_euler = (-0.7298, -1.48e-16, 5.655e-17)
ob_grid_004.location = (-0.8175, 2.973, 2.779)
ob_grid_004.rotation_euler = (-0.7298, -1.48e-16, -2.867)
ob_grid_005.location = (-1.053, -1.481, 0.5925)
ob_grid_005.rotation_euler = (0.0, -0.0, -3.689)
ob_grid_006.location = (3.082, -1.827, 1.89)
ob_grid_006.rotation_euler = (-0.4842, -9.5e-09, -5.26)

# ---- collection membership
col_collection.objects.link(ob_grid)
col_collection.objects.link(ob_grid_001)
col_collection.objects.link(ob_grid_002)
col_collection.objects.link(ob_grid_004)
col_collection.objects.link(ob_grid_005)
col_collection.objects.link(ob_grid_006)

# ---- scene / render settings (as saved in the file)
scene.frame_start = 1; scene.frame_end = 250; scene.frame_set(1)
scene.render.engine = 'BLENDER_EEVEE_NEXT'
scene.cycles.sampling_pattern = 'TABULATED_SOBOL'
scene.view_settings.view_transform = 'Filmic'
bpy.context.view_layer.update()

# ---- added for rendering (the .blend has no active camera and no usable light): camera, sun
cam_auto = bpy.data.cameras.new('AutoCamera')
cam_auto.lens = 50.0
cam_auto.sensor_width = 36.0
cam_auto.clip_end = 1000.0
ob_auto_camera = bpy.data.objects.new('AutoCamera', cam_auto)
scene.collection.objects.link(ob_auto_camera)
ob_auto_camera.location = (9.28365, -11.3408, 8.22689)
ob_auto_camera.rotation_euler = (1.09748, -7.21219e-08, 0.694738)
scene.camera = ob_auto_camera
light_auto_sun = bpy.data.lights.new('AutoSun', 'SUN')
light_auto_sun.energy = 3.0
light_auto_sun.angle = 0.0523599
ob_auto_sun = bpy.data.objects.new('AutoSun', light_auto_sun)
scene.collection.objects.link(ob_auto_sun)
ob_auto_sun.rotation_euler = (0.872665, 0.174533, 0.523599)
bpy.context.view_layer.update()
